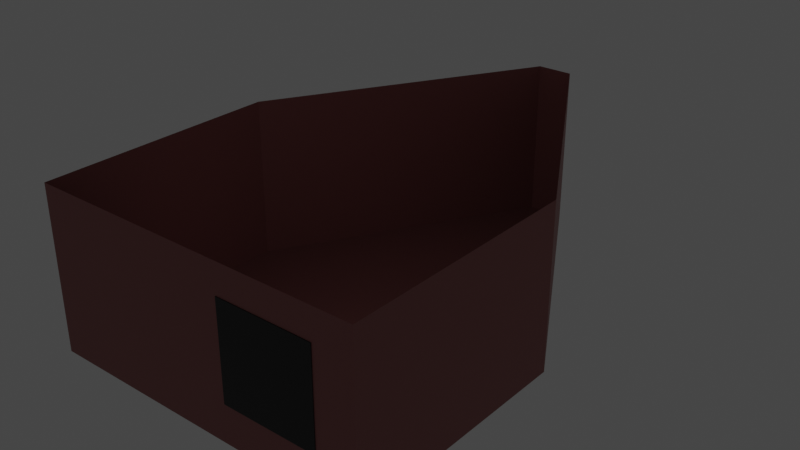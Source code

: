 # Source: DemoDummy_Interior.blend  (saved by Blender 2.90.8; exported with 4.5.12 LTS)
import bpy
from mathutils import Matrix  # noqa: F401  (used for matrix-valued properties, if any)

bpy.ops.wm.read_factory_settings(use_empty=True)
scene = bpy.context.scene
scene.name = 'Scene'

# ---- collections
col_x00 = bpy.data.collections.new('x00'); scene.collection.children.link(col_x00)

# ---- materials (node trees are filled in below, after node groups)
mat_material_interior = bpy.data.materials.new('Material_Interior')
mat_material_interior.alpha_threshold = 0.0
mat_material_interior.use_backface_culling = True
mat_material_interior.use_transparent_shadow = False
mat_material_interior.line_color = (0.0, 0.0, 0.0, 1.0)
mat_material_display = bpy.data.materials.new('Material_Display')
mat_material_display.use_backface_culling = True
mat_material_display.use_transparent_shadow = False
mat_screen_1 = bpy.data.materials.new('$SCREEN_1')
mat_screen_1.use_backface_culling = True
mat_screen_1.use_transparent_shadow = False

# ---- node groups
ng_gltf_settings = bpy.data.node_groups.new('glTF Settings', 'ShaderNodeTree')
_s = ng_gltf_settings.interface.new_socket(name='Occlusion', in_out='INPUT', socket_type='NodeSocketFloat')
_s.default_value = 1.0
_N = ng_gltf_settings.nodes; _L = ng_gltf_settings.links
n0 = _N.new('NodeGroupInput'); n0.name = 'Group Input'; n0.location = (0, 0)

# ---- material node trees
mat_material_interior.use_nodes = True; mat_material_interior.node_tree.nodes.clear()
_N = mat_material_interior.node_tree.nodes; _L = mat_material_interior.node_tree.links
n0 = _N.new('ShaderNodeOutputMaterial'); n0.name = 'Material Output'; n0.location = (300, 300)
n1 = _N.new('ShaderNodeBsdfPrincipled'); n1.name = 'bsdf'; n1.location = (0, 400)
n1.label = 'bsdf'
n1.distribution = 'GGX'
n1.subsurface_method = 'BURLEY'
n1.inputs[0].default_value = (0.3185, 0.1112, 0.1065, 1.0)
n1.inputs[3].default_value = 1.45
n1.inputs[27].default_value = (0.0, 0.0, 0.0, 1.0)
n1.inputs[28].default_value = 1.0
n2 = _N.new('ShaderNodeUVMap'); n2.name = 'UV'; n2.location = (-3000, 500)
n2.label = 'UV'
n3 = _N.new('ShaderNodeTexImage'); n3.name = 'albedo'; n3.location = (-1000, 500)
n3.label = 'albedo'
n4 = _N.new('ShaderNodeRGB'); n4.name = 'albedo_tint'; n4.location = (-900, 550)
n4.label = 'albedo_tint'
n4.hide = True
n4.outputs[0].default_value = (0.3185, 0.1112, 0.1065, 1.0)
n5 = _N.new('ShaderNodeMix'); n5.name = 'albedo_tint_mix'; n5.location = (-650, 520)
n5.label = 'albedo_tint_mix'
n5.hide = True
n5.data_type = 'RGBA'
n5.blend_type = 'MULTIPLY'
n5.inputs[0].default_value = 1.0
n6 = _N.new('ShaderNodeMix'); n6.name = 'albedo_detail_mix'; n6.location = (-450, 520)
n6.label = 'albedo_detail_mix'
n6.hide = True
n6.data_type = 'RGBA'
n6.inputs[0].default_value = 0.0
n6.inputs[7].default_value = (1.0, 1.0, 1.0, 1.0)
n7 = _N.new('ShaderNodeMath'); n7.name = 'alpha_multiply'; n7.location = (-450, 150)
n7.label = 'alpha_multiply'
n7.hide = True
n7.operation = 'MULTIPLY'
n7.inputs[1].default_value = 1.0
n7.inputs[2].default_value = 0.0
n8 = _N.new('ShaderNodeTexImage'); n8.name = 'metallic'; n8.location = (-1000, 220)
n8.label = 'metallic'
n9 = _N.new('ShaderNodeMix'); n9.name = 'metallic_detail_mix'; n9.location = (-650, 195)
n9.label = 'metallic_detail_mix'
n9.hide = True
n9.data_type = 'RGBA'
n9.inputs[0].default_value = 0.0
n10 = _N.new('ShaderNodeSeparateColor'); n10.name = 'metallic_sep'; n10.location = (-450, 195)
n10.label = 'metallic_sep'
n10.hide = True
n11 = _N.new('ShaderNodeGroup'); n11.name = 'Group'; n11.location = (0, 550)
n11.width = 200
n11.node_tree = ng_gltf_settings
n12 = _N.new('ShaderNodeTexImage'); n12.name = 'normal'; n12.location = (-1000, -400)
n12.label = 'normal'
n13 = _N.new('ShaderNodeNormalMap'); n13.name = 'normal_map_node'; n13.location = (-450, -430)
n13.label = 'normal_map_node'
n13.hide = True
n14 = _N.new('ShaderNodeMix'); n14.name = 'normal_detail_mix'; n14.location = (-650, -426)
n14.label = 'normal_detail_mix'
n14.hide = True
n14.data_type = 'RGBA'
n14.clamp_result = True
n14.inputs[0].default_value = 0.0
n15 = _N.new('ShaderNodeTexImage'); n15.name = 'emissive'; n15.location = (-1000, -120)
n15.label = 'emissive'
n16 = _N.new('ShaderNodeRGB'); n16.name = 'emissive_tint'; n16.location = (-900, -70)
n16.label = 'emissive_tint'
n16.hide = True
n16.outputs[0].default_value = (0.0, 0.0, 0.0, 1.0)
n17 = _N.new('ShaderNodeMix'); n17.name = 'emissive_tint_mix'; n17.location = (-650, -100)
n17.label = 'emissive_tint_mix'
n17.hide = True
n17.data_type = 'RGBA'
n17.blend_type = 'MULTIPLY'
n17.inputs[0].default_value = 1.0
n18 = _N.new('ShaderNodeTexImage'); n18.name = 'detail_albedo'; n18.location = (-1000, -1050)
n18.label = 'detail_albedo'
n19 = _N.new('ShaderNodeTexImage'); n19.name = 'detail_metallic'; n19.location = (-1000, -1330)
n19.label = 'detail_metallic'
n20 = _N.new('ShaderNodeTexImage'); n20.name = 'detail_normal'; n20.location = (-1000, -1610)
n20.label = 'detail_normal'
n21 = _N.new('ShaderNodeMapping'); n21.name = 'detail_uv_scale'; n21.location = (-1200, -1245)
n21.label = 'detail_uv_scale'
n21.hide = True
n22 = _N.new('ShaderNodeTexImage'); n22.name = 'blend_mask'; n22.location = (-1000, -700)
n22.label = 'blend_mask'
_L.new(n1.outputs[0], n0.inputs[0])
_L.new(n2.outputs[0], n3.inputs[0])
_L.new(n4.outputs[0], n5.inputs[6])
_L.new(n5.outputs[2], n6.inputs[6])
_L.new(n3.outputs[1], n7.inputs[0])
_L.new(n2.outputs[0], n8.inputs[0])
_L.new(n8.outputs[0], n9.inputs[6])
_L.new(n9.outputs[2], n10.inputs[0])
_L.new(n10.outputs[0], n11.inputs[0])
_L.new(n2.outputs[0], n12.inputs[0])
_L.new(n12.outputs[0], n14.inputs[6])
_L.new(n14.outputs[2], n13.inputs[1])
_L.new(n2.outputs[0], n15.inputs[0])
_L.new(n16.outputs[0], n17.inputs[6])
_L.new(n15.outputs[0], n17.inputs[7])
_L.new(n2.outputs[0], n21.inputs[0])
_L.new(n21.outputs[0], n18.inputs[0])
_L.new(n21.outputs[0], n19.inputs[0])
_L.new(n21.outputs[0], n20.inputs[0])
_L.new(n2.outputs[0], n22.inputs[0])
n0.is_active_output = True
mat_material_display.use_nodes = True; mat_material_display.node_tree.nodes.clear()
_N = mat_material_display.node_tree.nodes; _L = mat_material_display.node_tree.links
n0 = _N.new('ShaderNodeOutputMaterial'); n0.name = 'Material Output'; n0.location = (300, 300)
n1 = _N.new('ShaderNodeBsdfPrincipled'); n1.name = 'bsdf'; n1.location = (0, 400)
n1.label = 'bsdf'
n1.distribution = 'GGX'
n1.subsurface_method = 'BURLEY'
n1.inputs[0].default_value = (0.009018, 0.009018, 0.009018, 1.0)
n1.inputs[3].default_value = 1.45
n1.inputs[27].default_value = (0.0, 0.0, 0.0, 1.0)
n1.inputs[28].default_value = 1.0
n2 = _N.new('ShaderNodeUVMap'); n2.name = 'UV'; n2.location = (-3000, 500)
n2.label = 'UV'
n3 = _N.new('ShaderNodeTexImage'); n3.name = 'albedo'; n3.location = (-1000, 500)
n3.label = 'albedo'
n4 = _N.new('ShaderNodeRGB'); n4.name = 'albedo_tint'; n4.location = (-900, 550)
n4.label = 'albedo_tint'
n4.hide = True
n4.outputs[0].default_value = (0.009018, 0.009018, 0.009018, 1.0)
n5 = _N.new('ShaderNodeMix'); n5.name = 'albedo_tint_mix'; n5.location = (-650, 520)
n5.label = 'albedo_tint_mix'
n5.hide = True
n5.data_type = 'RGBA'
n5.blend_type = 'MULTIPLY'
n5.inputs[0].default_value = 1.0
n6 = _N.new('ShaderNodeMix'); n6.name = 'albedo_detail_mix'; n6.location = (-450, 520)
n6.label = 'albedo_detail_mix'
n6.hide = True
n6.data_type = 'RGBA'
n6.inputs[0].default_value = 0.0
n6.inputs[7].default_value = (1.0, 1.0, 1.0, 1.0)
n7 = _N.new('ShaderNodeMath'); n7.name = 'alpha_multiply'; n7.location = (-450, 150)
n7.label = 'alpha_multiply'
n7.hide = True
n7.operation = 'MULTIPLY'
n7.inputs[1].default_value = 1.0
n7.inputs[2].default_value = 0.0
n8 = _N.new('ShaderNodeTexImage'); n8.name = 'metallic'; n8.location = (-1000, 220)
n8.label = 'metallic'
n9 = _N.new('ShaderNodeMix'); n9.name = 'metallic_detail_mix'; n9.location = (-650, 195)
n9.label = 'metallic_detail_mix'
n9.hide = True
n9.data_type = 'RGBA'
n9.inputs[0].default_value = 0.0
n10 = _N.new('ShaderNodeSeparateColor'); n10.name = 'metallic_sep'; n10.location = (-450, 195)
n10.label = 'metallic_sep'
n10.hide = True
n11 = _N.new('ShaderNodeGroup'); n11.name = 'Group'; n11.location = (0, 550)
n11.width = 200
n11.node_tree = ng_gltf_settings
n12 = _N.new('ShaderNodeTexImage'); n12.name = 'normal'; n12.location = (-1000, -400)
n12.label = 'normal'
n13 = _N.new('ShaderNodeNormalMap'); n13.name = 'normal_map_node'; n13.location = (-450, -430)
n13.label = 'normal_map_node'
n13.hide = True
n14 = _N.new('ShaderNodeMix'); n14.name = 'normal_detail_mix'; n14.location = (-650, -426)
n14.label = 'normal_detail_mix'
n14.hide = True
n14.data_type = 'RGBA'
n14.clamp_result = True
n14.inputs[0].default_value = 0.0
n15 = _N.new('ShaderNodeTexImage'); n15.name = 'emissive'; n15.location = (-1000, -120)
n15.label = 'emissive'
n16 = _N.new('ShaderNodeRGB'); n16.name = 'emissive_tint'; n16.location = (-900, -70)
n16.label = 'emissive_tint'
n16.hide = True
n16.outputs[0].default_value = (0.0, 0.0, 0.0, 1.0)
n17 = _N.new('ShaderNodeMix'); n17.name = 'emissive_tint_mix'; n17.location = (-650, -100)
n17.label = 'emissive_tint_mix'
n17.hide = True
n17.data_type = 'RGBA'
n17.blend_type = 'MULTIPLY'
n17.inputs[0].default_value = 1.0
n18 = _N.new('ShaderNodeTexImage'); n18.name = 'detail_albedo'; n18.location = (-1000, -1050)
n18.label = 'detail_albedo'
n19 = _N.new('ShaderNodeTexImage'); n19.name = 'detail_metallic'; n19.location = (-1000, -1330)
n19.label = 'detail_metallic'
n20 = _N.new('ShaderNodeTexImage'); n20.name = 'detail_normal'; n20.location = (-1000, -1610)
n20.label = 'detail_normal'
n21 = _N.new('ShaderNodeMapping'); n21.name = 'detail_uv_scale'; n21.location = (-1200, -1245)
n21.label = 'detail_uv_scale'
n21.hide = True
n22 = _N.new('ShaderNodeTexImage'); n22.name = 'blend_mask'; n22.location = (-1000, -700)
n22.label = 'blend_mask'
_L.new(n1.outputs[0], n0.inputs[0])
_L.new(n2.outputs[0], n3.inputs[0])
_L.new(n4.outputs[0], n5.inputs[6])
_L.new(n5.outputs[2], n6.inputs[6])
_L.new(n3.outputs[1], n7.inputs[0])
_L.new(n2.outputs[0], n8.inputs[0])
_L.new(n8.outputs[0], n9.inputs[6])
_L.new(n9.outputs[2], n10.inputs[0])
_L.new(n10.outputs[0], n11.inputs[0])
_L.new(n2.outputs[0], n12.inputs[0])
_L.new(n12.outputs[0], n14.inputs[6])
_L.new(n14.outputs[2], n13.inputs[1])
_L.new(n2.outputs[0], n15.inputs[0])
_L.new(n16.outputs[0], n17.inputs[6])
_L.new(n15.outputs[0], n17.inputs[7])
_L.new(n2.outputs[0], n21.inputs[0])
_L.new(n21.outputs[0], n18.inputs[0])
_L.new(n21.outputs[0], n19.inputs[0])
_L.new(n21.outputs[0], n20.inputs[0])
_L.new(n2.outputs[0], n22.inputs[0])
n0.is_active_output = True
mat_screen_1.use_nodes = True; mat_screen_1.node_tree.nodes.clear()
_N = mat_screen_1.node_tree.nodes; _L = mat_screen_1.node_tree.links
n0 = _N.new('ShaderNodeOutputMaterial'); n0.name = 'Material Output'; n0.location = (300, 300)
n1 = _N.new('ShaderNodeUVMap'); n1.name = 'UV'; n1.location = (-3000, 500)
n1.label = 'UV'
n2 = _N.new('ShaderNodeTexImage'); n2.name = 'albedo'; n2.location = (-1000, 500)
n2.label = 'albedo'
n3 = _N.new('ShaderNodeRGB'); n3.name = 'albedo_tint'; n3.location = (-900, 550)
n3.label = 'albedo_tint'
n3.hide = True
n3.outputs[0].default_value = (0.1025, 1.0, 0.06549, 1.0)
n4 = _N.new('ShaderNodeMix'); n4.name = 'albedo_tint_mix'; n4.location = (-650, 520)
n4.label = 'albedo_tint_mix'
n4.hide = True
n4.data_type = 'RGBA'
n4.blend_type = 'MULTIPLY'
n4.inputs[0].default_value = 1.0
n5 = _N.new('ShaderNodeMix'); n5.name = 'albedo_detail_mix'; n5.location = (-450, 520)
n5.label = 'albedo_detail_mix'
n5.hide = True
n5.data_type = 'RGBA'
n5.inputs[0].default_value = 0.0
n5.inputs[7].default_value = (1.0, 1.0, 1.0, 1.0)
n6 = _N.new('ShaderNodeMath'); n6.name = 'alpha_multiply'; n6.location = (-450, 150)
n6.label = 'alpha_multiply'
n6.hide = True
n6.operation = 'MULTIPLY'
n6.inputs[1].default_value = 1.0
n6.inputs[2].default_value = 0.0
n7 = _N.new('ShaderNodeTexImage'); n7.name = 'metallic'; n7.location = (-1000, 220)
n7.label = 'metallic'
n8 = _N.new('ShaderNodeMix'); n8.name = 'metallic_detail_mix'; n8.location = (-650, 195)
n8.label = 'metallic_detail_mix'
n8.hide = True
n8.data_type = 'RGBA'
n8.inputs[0].default_value = 0.0
n9 = _N.new('ShaderNodeSeparateColor'); n9.name = 'metallic_sep'; n9.location = (-450, 195)
n9.label = 'metallic_sep'
n9.hide = True
n10 = _N.new('ShaderNodeGroup'); n10.name = 'Group'; n10.location = (0, 550)
n10.width = 200
n10.node_tree = ng_gltf_settings
n11 = _N.new('ShaderNodeTexImage'); n11.name = 'normal'; n11.location = (-1000, -400)
n11.label = 'normal'
n12 = _N.new('ShaderNodeNormalMap'); n12.name = 'normal_map_node'; n12.location = (-450, -430)
n12.label = 'normal_map_node'
n12.hide = True
n13 = _N.new('ShaderNodeMix'); n13.name = 'normal_detail_mix'; n13.location = (-650, -426)
n13.label = 'normal_detail_mix'
n13.hide = True
n13.data_type = 'RGBA'
n13.clamp_result = True
n13.inputs[0].default_value = 0.0
n14 = _N.new('ShaderNodeTexImage'); n14.name = 'emissive'; n14.location = (-1000, -120)
n14.label = 'emissive'
n15 = _N.new('ShaderNodeRGB'); n15.name = 'emissive_tint'; n15.location = (-900, -70)
n15.label = 'emissive_tint'
n15.hide = True
n15.outputs[0].default_value = (0.0, 0.0, 0.0, 1.0)
n16 = _N.new('ShaderNodeMix'); n16.name = 'emissive_tint_mix'; n16.location = (-650, -100)
n16.label = 'emissive_tint_mix'
n16.hide = True
n16.data_type = 'RGBA'
n16.blend_type = 'MULTIPLY'
n16.inputs[0].default_value = 1.0
n17 = _N.new('ShaderNodeTexImage'); n17.name = 'detail_albedo'; n17.location = (-1000, -1050)
n17.label = 'detail_albedo'
n18 = _N.new('ShaderNodeTexImage'); n18.name = 'detail_metallic'; n18.location = (-1000, -1330)
n18.label = 'detail_metallic'
n19 = _N.new('ShaderNodeTexImage'); n19.name = 'detail_normal'; n19.location = (-1000, -1610)
n19.label = 'detail_normal'
n20 = _N.new('ShaderNodeMapping'); n20.name = 'detail_uv_scale'; n20.location = (-1200, -1245)
n20.label = 'detail_uv_scale'
n20.hide = True
n21 = _N.new('ShaderNodeTexImage'); n21.name = 'blend_mask'; n21.location = (-1000, -700)
n21.label = 'blend_mask'
n22 = _N.new('ShaderNodeEmission'); n22.name = 'Emission'; n22.location = (0, 400)
_L.new(n1.outputs[0], n2.inputs[0])
_L.new(n3.outputs[0], n4.inputs[6])
_L.new(n4.outputs[2], n5.inputs[6])
_L.new(n2.outputs[1], n6.inputs[0])
_L.new(n1.outputs[0], n7.inputs[0])
_L.new(n7.outputs[0], n8.inputs[6])
_L.new(n8.outputs[2], n9.inputs[0])
_L.new(n9.outputs[0], n10.inputs[0])
_L.new(n1.outputs[0], n11.inputs[0])
_L.new(n11.outputs[0], n13.inputs[6])
_L.new(n13.outputs[2], n12.inputs[1])
_L.new(n1.outputs[0], n14.inputs[0])
_L.new(n15.outputs[0], n16.inputs[6])
_L.new(n14.outputs[0], n16.inputs[7])
_L.new(n1.outputs[0], n20.inputs[0])
_L.new(n20.outputs[0], n17.inputs[0])
_L.new(n20.outputs[0], n18.inputs[0])
_L.new(n20.outputs[0], n19.inputs[0])
_L.new(n1.outputs[0], n21.inputs[0])
_L.new(n22.outputs[0], n0.inputs[0])
n0.is_active_output = True

# ---- world
world_world = bpy.data.worlds.new('World'); scene.world = world_world
world_world.use_nodes = True; world_world.node_tree.nodes.clear()
_N = world_world.node_tree.nodes; _L = world_world.node_tree.links
n0 = _N.new('ShaderNodeOutputWorld'); n0.name = 'World Output'; n0.location = (300, 300)
n1 = _N.new('ShaderNodeBackground'); n1.name = 'Background'; n1.location = (10, 300)
n1.inputs[0].default_value = (0.05088, 0.05088, 0.05088, 1.0)
_L.new(n1.outputs[0], n0.inputs[0])
n0.is_active_output = True
world_world.color = (0.05088, 0.05088, 0.05088)
world_world.use_sun_shadow = False
world_world.sun_shadow_jitter_overblur = 0.0

# ---- meshes
me_cube_001 = bpy.data.meshes.new('Cube.001')
me_cube_001.from_pydata([(0.0, -0.4934, 0.9035), (0.8848, -0.4934, 0.9035), (0.8848, 0.7622, 0.9035), (-0.8848, -0.4934, 0.9035), (-0.8848, 0.7622, 0.9035), (0.0, 2.129, 0.9035), (0.09492, 2.129, 0.9035), (-0.09492, 2.129, 0.9035), (0.0, 0.7622, 0.04559), (0.0, -0.4934, 0.04559), (-0.8848, -0.4934, 0.04559), (0.0, 2.129, 0.04559), (-0.8848, 0.7622, 0.04559), (0.8848, -0.4934, 0.04559), (0.8848, 0.7622, 0.04559), (0.09492, 2.129, 0.04559), (-0.09492, 2.129, 0.04559)], [], [(7, 4, 12, 16), (2, 6, 15, 14), (3, 0, 9, 10), (5, 7, 16, 11), (14, 8, 9, 13), (15, 11, 8, 14), (11, 16, 12, 8), (8, 12, 10, 9), (6, 5, 11, 15), (4, 3, 10, 12), (1, 2, 14, 13), (0, 1, 13, 9)])
_uv = me_cube_001.uv_layers.new(name='UVMap')
_uv.uv.foreach_set('vector', [0.7625, 0.5429, 0.7625, 0.6114, 0.7625, 0.6114, 0.7625, 0.5429, 0.7375, 0.6114, 0.7375, 0.5429, 0.7375, 0.5429, 0.7375, 0.6114, 0.7625, 0.6744, 0.75, 0.6744, 0.75, 0.6744, 0.7625, 0.6744, 0.75, 0.5429, 0.7625, 0.5429, 0.7625, 0.5429, 0.75, 0.5429, 0.7375, 0.6114, 0.75, 0.6114, 0.75, 0.6744, 0.7375, 0.6744, 0.7375, 0.5429, 0.75, 0.5429, 0.75, 0.6114, 0.7375, 0.6114, 0.75, 0.5429, 0.7625, 0.5429, 0.7625, 0.6114, 0.75, 0.6114, 0.75, 0.6114, 0.7625, 0.6114, 0.7625, 0.6744, 0.75, 0.6744, 0.7375, 0.5429, 0.75, 0.5429, 0.75, 0.5429, 0.7375, 0.5429, 0.7625, 0.6114, 0.7625, 0.6744, 0.7625, 0.6744, 0.7625, 0.6114, 0.7375, 0.6744, 0.7375, 0.6114, 0.7375, 0.6114, 0.7375, 0.6744, 0.75, 0.6744, 0.7375, 0.6744, 0.7375, 0.6744, 0.75, 0.6744])
me_cube_001.materials.append(mat_material_interior)
me_cube_001.use_remesh_preserve_volume = False
me_cube_001.use_remesh_preserve_attributes = False
me_cube_001.use_mirror_vertex_groups = False
me_cube_001.update()
me_cube_002 = bpy.data.meshes.new('Cube.002')
me_cube_002.from_pydata([(-0.25, -0.01435, -0.25), (-0.25, -0.01435, 0.25), (-0.2285, 0.01435, -0.2285), (-0.2285, 0.01435, 0.2285), (0.25, -0.01435, -0.25), (0.25, -0.01435, 0.25), (0.2285, 0.01435, -0.2285), (0.2285, 0.01435, 0.2285), (-0.25, 0.01435, 0.25), (-0.25, 0.01435, -0.25), (0.25, 0.01435, -0.25), (0.25, 0.01435, 0.25), (-0.2285, 9.877e-05, 0.2285), (-0.2285, 9.877e-05, -0.2285), (0.2285, 9.877e-05, -0.2285), (0.2285, 9.877e-05, 0.2285)], [], [(0, 1, 8, 9), (7, 6, 14, 15), (10, 11, 5, 4), (4, 5, 1, 0), (9, 10, 4, 0), (11, 8, 1, 5), (3, 2, 9, 8), (2, 6, 10, 9), (7, 3, 8, 11), (6, 7, 11, 10), (6, 2, 13, 14), (3, 7, 15, 12), (2, 3, 12, 13)])
_uv = me_cube_002.uv_layers.new(name='UVMap')
_uv.uv.foreach_set('vector', [0.375, 0.0, 0.625, 0.0, 0.625, 0.25, 0.375, 0.25, 0.6142, 0.4892, 0.3858, 0.4892, 0.3858, 0.4892, 0.6142, 0.4892, 0.375, 0.5, 0.625, 0.5, 0.625, 0.75, 0.375, 0.75, 0.375, 0.75, 0.625, 0.75, 0.625, 1.0, 0.375, 1.0, 0.125, 0.5, 0.375, 0.5, 0.375, 0.75, 0.125, 0.75, 0.625, 0.5, 0.875, 0.5, 0.875, 0.75, 0.625, 0.75, 0.6142, 0.2608, 0.3858, 0.2608, 0.375, 0.25, 0.625, 0.25, 0.3858, 0.2608, 0.3858, 0.4892, 0.375, 0.5, 0.375, 0.25, 0.6142, 0.4892, 0.6142, 0.2608, 0.625, 0.25, 0.625, 0.5, 0.3858, 0.4892, 0.6142, 0.4892, 0.625, 0.5, 0.375, 0.5, 0.3858, 0.4892, 0.3858, 0.2608, 0.3858, 0.2608, 0.3858, 0.4892, 0.6142, 0.2608, 0.6142, 0.4892, 0.6142, 0.4892, 0.6142, 0.2608, 0.3858, 0.2608, 0.6142, 0.2608, 0.6142, 0.2608, 0.3858, 0.2608])
me_cube_002.materials.append(mat_material_display)
me_cube_002.use_remesh_fix_poles = True
me_cube_002.use_remesh_preserve_attributes = False
me_cube_002.use_mirror_vertex_groups = False
me_cube_002.update()
me_cube_003 = bpy.data.meshes.new('Cube.003')
me_cube_003.from_pydata([(-0.2285, 9.877e-05, 0.2285), (-0.2285, 9.877e-05, -0.2285), (0.2285, 9.877e-05, -0.2285), (0.2285, 9.877e-05, 0.2285)], [], [(1, 0, 3, 2)])
_uv = me_cube_003.uv_layers.new(name='UVMap')
_uv.uv.foreach_set('vector', [-0.0002263, -0.001211, 0.9978, -0.001211, 0.9978, 0.9968, -0.0002263, 0.9968])
me_cube_003.materials.append(mat_screen_1)
me_cube_003.use_remesh_fix_poles = True
me_cube_003.use_remesh_preserve_attributes = False
me_cube_003.use_mirror_vertex_groups = False
me_cube_003.update()

# ---- objects
ob_cockpit = bpy.data.objects.new('Cockpit', me_cube_001)
ob_display = bpy.data.objects.new('Display', me_cube_002)
ob_screen = bpy.data.objects.new('Screen', me_cube_003)

# ---- transforms, parenting, visibility, modifiers, constraints
ob_cockpit.location = (0.0, 0.0, 0.0)
ob_cockpit.lock_rotations_4d = False
ob_cockpit.empty_display_type = 'ARROWS'
ob_cockpit.lineart.crease_threshold = 0.0
ob_display.location = (0.4325, -0.4833, 0.4978)
ob_display.lineart.crease_threshold = 0.0
ob_screen.location = (0.4325, -0.4833, 0.4978)
ob_screen.rotation_euler = (-0.0, -1.571, 0.0)
ob_screen.lineart.crease_threshold = 0.0

# ---- collection membership
col_x00.objects.link(ob_cockpit)
col_x00.objects.link(ob_display)
col_x00.objects.link(ob_screen)

# ---- scene / render settings (as saved in the file)
scene.frame_start = 1; scene.frame_end = 250; scene.frame_set(0)
scene.render.engine = 'BLENDER_EEVEE_NEXT'
scene.cycles.use_denoising = False
scene.cycles.samples = 128
scene.cycles.sampling_pattern = 'TABULATED_SOBOL'
scene.cycles.use_adaptive_sampling = False
scene.cycles.use_light_tree = False
scene.view_settings.view_transform = 'Filmic'
bpy.context.view_layer.update()

# ---- added for rendering (the .blend has no active camera): camera
cam_auto = bpy.data.cameras.new('AutoCamera')
cam_auto.lens = 50.0
cam_auto.sensor_width = 36.0
cam_auto.clip_end = 1000.0
ob_auto_camera = bpy.data.objects.new('AutoCamera', cam_auto)
scene.collection.objects.link(ob_auto_camera)
ob_auto_camera.location = (3.03554, -2.8272, 2.90296)
ob_auto_camera.rotation_euler = (1.09748, -7.21219e-08, 0.694738)
scene.camera = ob_auto_camera
bpy.context.view_layer.update()
